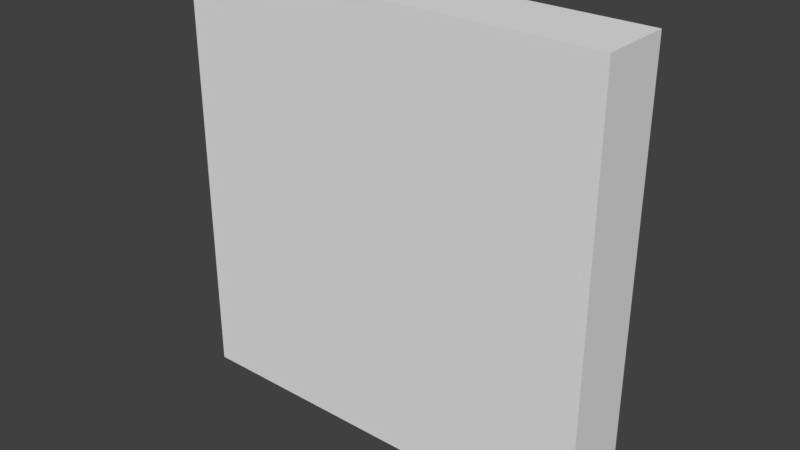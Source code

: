 # Source: stairs.blend  (saved by Blender 2.79.0; exported with 4.5.12 LTS)
import bpy
from mathutils import Matrix  # noqa: F401  (used for matrix-valued properties, if any)

bpy.ops.wm.read_factory_settings(use_empty=True)
scene = bpy.context.scene
scene.name = 'Scene'

# ---- collections
col_collection_1 = bpy.data.collections.new('Collection 1'); scene.collection.children.link(col_collection_1)

# ---- world
world_world = bpy.data.worlds.new('World'); scene.world = world_world
world_world.color = (0.05088, 0.05088, 0.05088)
world_world.use_sun_shadow = False
world_world.sun_shadow_jitter_overblur = 0.0
world_world.cycles.sampling_method = 'MANUAL'

# ---- meshes
me_cube_001 = bpy.data.meshes.new('Cube.001')
me_cube_001.from_pydata([(-0.5, 0.3333, 0.3333), (-0.5, 0.5, -0.5), (0.5, 0.5, -0.5), (-0.5, 0.5, 0.5), (0.5, 0.5, 0.5), (-0.5, 0.3334, -0.5), (0.5, 0.3334, -0.5), (-0.5, 0.3334, 0.5), (0.5, 0.3334, 0.5), (-0.5, 0.3333, 0.3333)], [(9, 0)], [(1, 5, 7, 3), (6, 2, 4, 8), (4, 3, 7, 8), (2, 1, 3, 4), (6, 5, 1, 2), (8, 7, 5, 6)])
me_cube_001.use_remesh_preserve_volume = False
me_cube_001.use_remesh_preserve_attributes = False
me_cube_001.use_mirror_vertex_groups = False
me_cube_001.update()

# ---- objects
ob_cube = bpy.data.objects.new('Cube', me_cube_001)

# ---- transforms, parenting, visibility, modifiers, constraints
ob_cube.location = (0.0, 0.0, 0.0)
ob_cube.lineart.crease_threshold = 0.0

# ---- collection membership
col_collection_1.objects.link(ob_cube)

# ---- scene / render settings (as saved in the file)
scene.frame_start = 1; scene.frame_end = 250; scene.frame_set(1)
scene.render.engine = 'BLENDER_EEVEE_NEXT'
scene.render.resolution_percentage = 50
scene.render.dither_intensity = 0.0
scene.cycles.use_denoising = False
scene.cycles.samples = 128
scene.cycles.sampling_pattern = 'TABULATED_SOBOL'
scene.cycles.use_adaptive_sampling = False
scene.cycles.use_light_tree = False
scene.cycles.blur_glossy = 0.0
scene.cycles.sample_clamp_indirect = 0.0
scene.view_settings.view_transform = 'Standard'
bpy.context.view_layer.update()

# ---- added for rendering (the .blend has no active camera and no usable light): camera, sun
cam_auto = bpy.data.cameras.new('AutoCamera')
cam_auto.lens = 50.0
cam_auto.sensor_width = 36.0
cam_auto.clip_end = 1000.0
ob_auto_camera = bpy.data.objects.new('AutoCamera', cam_auto)
scene.collection.objects.link(ob_auto_camera)
ob_auto_camera.location = (1.31752, -1.16436, 1.05402)
ob_auto_camera.rotation_euler = (1.09748, -7.21219e-08, 0.694738)
scene.camera = ob_auto_camera
light_auto_sun = bpy.data.lights.new('AutoSun', 'SUN')
light_auto_sun.energy = 3.0
light_auto_sun.angle = 0.0523599
ob_auto_sun = bpy.data.objects.new('AutoSun', light_auto_sun)
scene.collection.objects.link(ob_auto_sun)
ob_auto_sun.rotation_euler = (0.872665, 0.174533, 0.523599)
bpy.context.view_layer.update()
